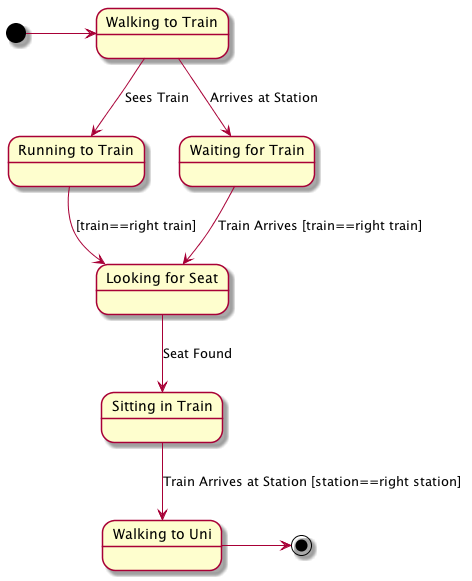

The diagram above was rendered by PlantUML. Its source (embedded in the PNG):
@startuml
state "Walking to Train" as wtt
state "Running to Train" as rtt
state "Waiting for Train" as wft
state "Looking for Seat" as lfs
state "Sitting in Train" as sit
state "Walking to Uni" as wtu

[*]-> wtt
wtt-->rtt : Sees Train
wtt-->wft : Arrives at Station
wft-->lfs : Train Arrives [train==right train]
rtt-->lfs : [train==right train]
lfs-->sit : Seat Found
sit-->wtu : Train Arrives at Station [station==right station]
wtu->[*]
@enduml